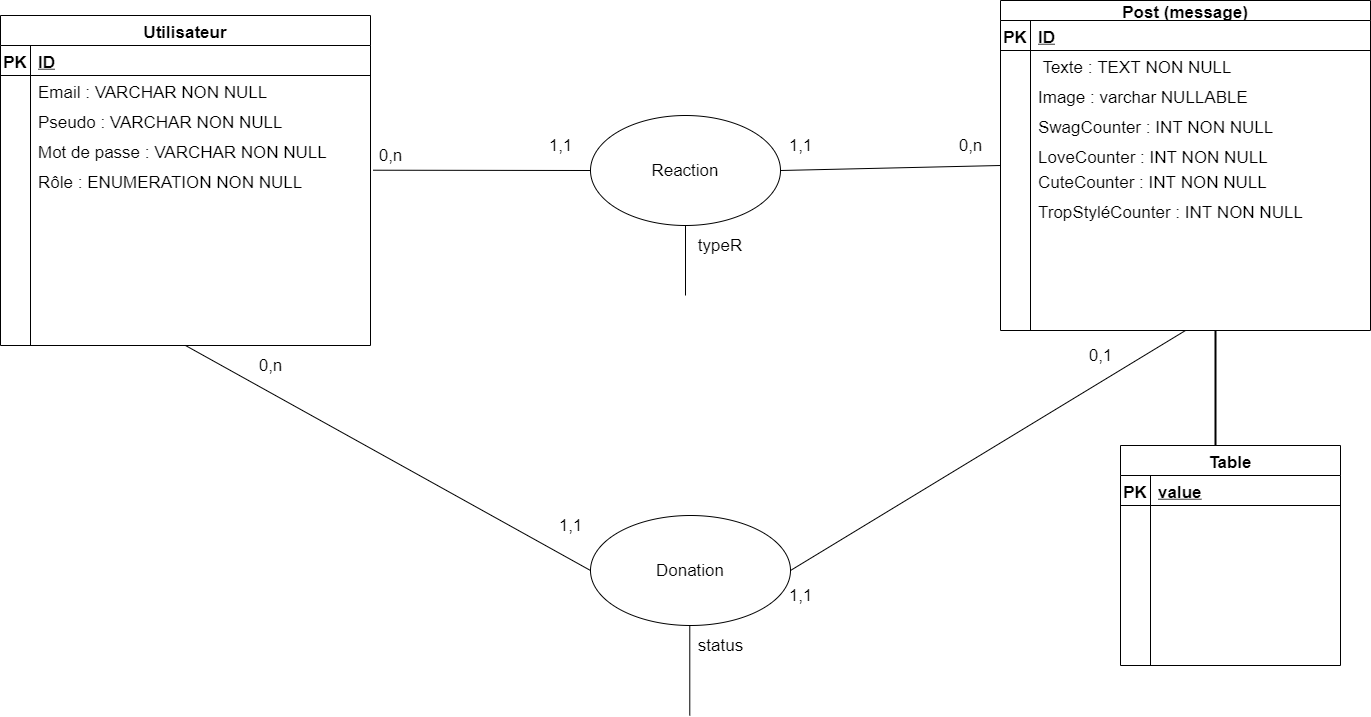

The diagram above was exported from draw.io. Its source (the exported page's mxGraphModel, read from the mxfile embedded in the PNG):
<mxGraphModel dx="1973" dy="1091" grid="1" gridSize="10" guides="1" tooltips="1" connect="1" arrows="1" fold="1" page="1" pageScale="1" pageWidth="1654" pageHeight="2336" math="0" shadow="0" extFonts="Permanent Marker^https://fonts.googleapis.com/css?family=Permanent+Marker">
  <root>
    <mxCell id="0" />
    <mxCell id="1" parent="0" />
    <mxCell id="rClQiwvDlKAOklwNSGbs-1" value="Reaction" style="ellipse;whiteSpace=wrap;html=1;fontSize=17;" vertex="1" parent="1">
      <mxGeometry x="790" y="360" width="190" height="110" as="geometry" />
    </mxCell>
    <mxCell id="rClQiwvDlKAOklwNSGbs-2" value="Utilisateur" style="shape=table;startSize=30;container=1;collapsible=1;childLayout=tableLayout;fixedRows=1;rowLines=0;fontStyle=1;align=center;resizeLast=1;fontSize=17;" vertex="1" parent="1">
      <mxGeometry x="200" y="260" width="370" height="330" as="geometry" />
    </mxCell>
    <mxCell id="rClQiwvDlKAOklwNSGbs-3" value="" style="shape=partialRectangle;collapsible=0;dropTarget=0;pointerEvents=0;fillColor=none;top=0;left=0;bottom=1;right=0;points=[[0,0.5],[1,0.5]];portConstraint=eastwest;fontSize=17;" vertex="1" parent="rClQiwvDlKAOklwNSGbs-2">
      <mxGeometry y="30" width="370" height="30" as="geometry" />
    </mxCell>
    <mxCell id="rClQiwvDlKAOklwNSGbs-4" value="PK" style="shape=partialRectangle;connectable=0;fillColor=none;top=0;left=0;bottom=0;right=0;fontStyle=1;overflow=hidden;fontSize=17;" vertex="1" parent="rClQiwvDlKAOklwNSGbs-3">
      <mxGeometry width="30" height="30" as="geometry" />
    </mxCell>
    <mxCell id="rClQiwvDlKAOklwNSGbs-5" value="ID" style="shape=partialRectangle;connectable=0;fillColor=none;top=0;left=0;bottom=0;right=0;align=left;spacingLeft=6;fontStyle=5;overflow=hidden;fontSize=17;" vertex="1" parent="rClQiwvDlKAOklwNSGbs-3">
      <mxGeometry x="30" width="340" height="30" as="geometry" />
    </mxCell>
    <mxCell id="rClQiwvDlKAOklwNSGbs-6" value="" style="shape=partialRectangle;collapsible=0;dropTarget=0;pointerEvents=0;fillColor=none;top=0;left=0;bottom=0;right=0;points=[[0,0.5],[1,0.5]];portConstraint=eastwest;fontSize=17;" vertex="1" parent="rClQiwvDlKAOklwNSGbs-2">
      <mxGeometry y="60" width="370" height="30" as="geometry" />
    </mxCell>
    <mxCell id="rClQiwvDlKAOklwNSGbs-7" value="" style="shape=partialRectangle;connectable=0;fillColor=none;top=0;left=0;bottom=0;right=0;editable=1;overflow=hidden;fontSize=17;" vertex="1" parent="rClQiwvDlKAOklwNSGbs-6">
      <mxGeometry width="30" height="30" as="geometry" />
    </mxCell>
    <mxCell id="rClQiwvDlKAOklwNSGbs-8" value="Email : VARCHAR NON NULL" style="shape=partialRectangle;connectable=0;fillColor=none;top=0;left=0;bottom=0;right=0;align=left;spacingLeft=6;overflow=hidden;fontSize=17;" vertex="1" parent="rClQiwvDlKAOklwNSGbs-6">
      <mxGeometry x="30" width="340" height="30" as="geometry" />
    </mxCell>
    <mxCell id="rClQiwvDlKAOklwNSGbs-9" value="" style="shape=partialRectangle;collapsible=0;dropTarget=0;pointerEvents=0;fillColor=none;top=0;left=0;bottom=0;right=0;points=[[0,0.5],[1,0.5]];portConstraint=eastwest;fontSize=17;" vertex="1" parent="rClQiwvDlKAOklwNSGbs-2">
      <mxGeometry y="90" width="370" height="30" as="geometry" />
    </mxCell>
    <mxCell id="rClQiwvDlKAOklwNSGbs-10" value="" style="shape=partialRectangle;connectable=0;fillColor=none;top=0;left=0;bottom=0;right=0;editable=1;overflow=hidden;fontSize=17;" vertex="1" parent="rClQiwvDlKAOklwNSGbs-9">
      <mxGeometry width="30" height="30" as="geometry" />
    </mxCell>
    <mxCell id="rClQiwvDlKAOklwNSGbs-11" value="Pseudo : VARCHAR NON NULL" style="shape=partialRectangle;connectable=0;fillColor=none;top=0;left=0;bottom=0;right=0;align=left;spacingLeft=6;overflow=hidden;fontSize=17;" vertex="1" parent="rClQiwvDlKAOklwNSGbs-9">
      <mxGeometry x="30" width="340" height="30" as="geometry" />
    </mxCell>
    <mxCell id="rClQiwvDlKAOklwNSGbs-12" value="" style="shape=partialRectangle;collapsible=0;dropTarget=0;pointerEvents=0;fillColor=none;top=0;left=0;bottom=0;right=0;points=[[0,0.5],[1,0.5]];portConstraint=eastwest;fontSize=17;" vertex="1" parent="rClQiwvDlKAOklwNSGbs-2">
      <mxGeometry y="120" width="370" height="30" as="geometry" />
    </mxCell>
    <mxCell id="rClQiwvDlKAOklwNSGbs-13" value="" style="shape=partialRectangle;connectable=0;fillColor=none;top=0;left=0;bottom=0;right=0;editable=1;overflow=hidden;fontSize=17;" vertex="1" parent="rClQiwvDlKAOklwNSGbs-12">
      <mxGeometry width="30" height="30" as="geometry" />
    </mxCell>
    <mxCell id="rClQiwvDlKAOklwNSGbs-14" value="Mot de passe : VARCHAR NON NULL" style="shape=partialRectangle;connectable=0;fillColor=none;top=0;left=0;bottom=0;right=0;align=left;spacingLeft=6;overflow=hidden;fontSize=17;" vertex="1" parent="rClQiwvDlKAOklwNSGbs-12">
      <mxGeometry x="30" width="340" height="30" as="geometry" />
    </mxCell>
    <mxCell id="rClQiwvDlKAOklwNSGbs-16" value="Rôle : ENUMERATION NON NULL" style="shape=partialRectangle;connectable=0;fillColor=none;top=0;left=0;bottom=0;right=0;align=left;spacingLeft=6;overflow=hidden;fontSize=17;" vertex="1" parent="1">
      <mxGeometry x="230" y="410" width="340" height="30" as="geometry" />
    </mxCell>
    <mxCell id="rClQiwvDlKAOklwNSGbs-31" value="Post (message)" style="shape=table;startSize=20;container=1;collapsible=1;childLayout=tableLayout;fixedRows=1;rowLines=0;fontStyle=1;align=center;resizeLast=1;fontSize=17;" vertex="1" parent="1">
      <mxGeometry x="1200" y="245" width="370" height="330" as="geometry" />
    </mxCell>
    <mxCell id="rClQiwvDlKAOklwNSGbs-32" value="" style="shape=partialRectangle;collapsible=0;dropTarget=0;pointerEvents=0;fillColor=none;top=0;left=0;bottom=1;right=0;points=[[0,0.5],[1,0.5]];portConstraint=eastwest;fontSize=17;" vertex="1" parent="rClQiwvDlKAOklwNSGbs-31">
      <mxGeometry y="20" width="370" height="30" as="geometry" />
    </mxCell>
    <mxCell id="rClQiwvDlKAOklwNSGbs-33" value="PK" style="shape=partialRectangle;connectable=0;fillColor=none;top=0;left=0;bottom=0;right=0;fontStyle=1;overflow=hidden;fontSize=17;" vertex="1" parent="rClQiwvDlKAOklwNSGbs-32">
      <mxGeometry width="30" height="30" as="geometry" />
    </mxCell>
    <mxCell id="rClQiwvDlKAOklwNSGbs-34" value="ID" style="shape=partialRectangle;connectable=0;fillColor=none;top=0;left=0;bottom=0;right=0;align=left;spacingLeft=6;fontStyle=5;overflow=hidden;fontSize=17;" vertex="1" parent="rClQiwvDlKAOklwNSGbs-32">
      <mxGeometry x="30" width="340" height="30" as="geometry" />
    </mxCell>
    <mxCell id="rClQiwvDlKAOklwNSGbs-35" value="" style="shape=partialRectangle;collapsible=0;dropTarget=0;pointerEvents=0;fillColor=none;top=0;left=0;bottom=0;right=0;points=[[0,0.5],[1,0.5]];portConstraint=eastwest;fontSize=17;" vertex="1" parent="rClQiwvDlKAOklwNSGbs-31">
      <mxGeometry y="50" width="370" height="30" as="geometry" />
    </mxCell>
    <mxCell id="rClQiwvDlKAOklwNSGbs-36" value="" style="shape=partialRectangle;connectable=0;fillColor=none;top=0;left=0;bottom=0;right=0;editable=1;overflow=hidden;fontSize=17;" vertex="1" parent="rClQiwvDlKAOklwNSGbs-35">
      <mxGeometry width="30" height="30" as="geometry" />
    </mxCell>
    <mxCell id="rClQiwvDlKAOklwNSGbs-37" value=" Texte : TEXT NON NULL " style="shape=partialRectangle;connectable=0;fillColor=none;top=0;left=0;bottom=0;right=0;align=left;spacingLeft=6;overflow=hidden;fontSize=17;" vertex="1" parent="rClQiwvDlKAOklwNSGbs-35">
      <mxGeometry x="30" width="340" height="30" as="geometry" />
    </mxCell>
    <mxCell id="rClQiwvDlKAOklwNSGbs-38" value="" style="shape=partialRectangle;collapsible=0;dropTarget=0;pointerEvents=0;fillColor=none;top=0;left=0;bottom=0;right=0;points=[[0,0.5],[1,0.5]];portConstraint=eastwest;fontSize=17;" vertex="1" parent="rClQiwvDlKAOklwNSGbs-31">
      <mxGeometry y="80" width="370" height="30" as="geometry" />
    </mxCell>
    <mxCell id="rClQiwvDlKAOklwNSGbs-39" value="" style="shape=partialRectangle;connectable=0;fillColor=none;top=0;left=0;bottom=0;right=0;editable=1;overflow=hidden;fontSize=17;" vertex="1" parent="rClQiwvDlKAOklwNSGbs-38">
      <mxGeometry width="30" height="30" as="geometry" />
    </mxCell>
    <mxCell id="rClQiwvDlKAOklwNSGbs-40" value="Image : varchar NULLABLE" style="shape=partialRectangle;connectable=0;fillColor=none;top=0;left=0;bottom=0;right=0;align=left;spacingLeft=6;overflow=hidden;fontSize=17;" vertex="1" parent="rClQiwvDlKAOklwNSGbs-38">
      <mxGeometry x="30" width="340" height="30" as="geometry" />
    </mxCell>
    <mxCell id="rClQiwvDlKAOklwNSGbs-41" value="" style="shape=partialRectangle;collapsible=0;dropTarget=0;pointerEvents=0;fillColor=none;top=0;left=0;bottom=0;right=0;points=[[0,0.5],[1,0.5]];portConstraint=eastwest;fontSize=17;" vertex="1" parent="rClQiwvDlKAOklwNSGbs-31">
      <mxGeometry y="110" width="370" height="30" as="geometry" />
    </mxCell>
    <mxCell id="rClQiwvDlKAOklwNSGbs-42" value="" style="shape=partialRectangle;connectable=0;fillColor=none;top=0;left=0;bottom=0;right=0;editable=1;overflow=hidden;fontSize=17;" vertex="1" parent="rClQiwvDlKAOklwNSGbs-41">
      <mxGeometry width="30" height="30" as="geometry" />
    </mxCell>
    <mxCell id="rClQiwvDlKAOklwNSGbs-43" value="" style="shape=partialRectangle;connectable=0;fillColor=none;top=0;left=0;bottom=0;right=0;align=left;spacingLeft=6;overflow=hidden;fontSize=17;" vertex="1" parent="rClQiwvDlKAOklwNSGbs-41">
      <mxGeometry x="30" width="340" height="30" as="geometry" />
    </mxCell>
    <mxCell id="rClQiwvDlKAOklwNSGbs-46" value="LoveCounter : INT NON NULL " style="shape=partialRectangle;connectable=0;fillColor=none;top=0;left=0;bottom=0;right=0;align=left;spacingLeft=6;overflow=hidden;fontSize=17;" vertex="1" parent="1">
      <mxGeometry x="1230" y="385" width="340" height="30" as="geometry" />
    </mxCell>
    <mxCell id="rClQiwvDlKAOklwNSGbs-48" value="" style="endArrow=none;html=1;fontSize=17;fontColor=#000000;exitX=1.007;exitY=1.157;exitDx=0;exitDy=0;exitPerimeter=0;entryX=0;entryY=0.5;entryDx=0;entryDy=0;" edge="1" parent="1" source="rClQiwvDlKAOklwNSGbs-12" target="rClQiwvDlKAOklwNSGbs-1">
      <mxGeometry width="50" height="50" relative="1" as="geometry">
        <mxPoint x="1030" y="500" as="sourcePoint" />
        <mxPoint x="1080" y="450" as="targetPoint" />
        <Array as="points" />
      </mxGeometry>
    </mxCell>
    <mxCell id="rClQiwvDlKAOklwNSGbs-49" value="" style="endArrow=none;html=1;fontSize=17;fontColor=#000000;exitX=1;exitY=0.5;exitDx=0;exitDy=0;entryX=0;entryY=0.5;entryDx=0;entryDy=0;" edge="1" parent="1" source="rClQiwvDlKAOklwNSGbs-1" target="rClQiwvDlKAOklwNSGbs-31">
      <mxGeometry width="50" height="50" relative="1" as="geometry">
        <mxPoint x="1030" y="500" as="sourcePoint" />
        <mxPoint x="1080" y="450" as="targetPoint" />
      </mxGeometry>
    </mxCell>
    <mxCell id="rClQiwvDlKAOklwNSGbs-50" value="0,n" style="text;html=1;align=center;verticalAlign=middle;resizable=0;points=[];autosize=1;fontSize=17;fontColor=#000000;" vertex="1" parent="1">
      <mxGeometry x="570" y="385" width="40" height="30" as="geometry" />
    </mxCell>
    <mxCell id="rClQiwvDlKAOklwNSGbs-51" value="1,1" style="text;html=1;align=center;verticalAlign=middle;resizable=0;points=[];autosize=1;fontSize=17;fontColor=#000000;" vertex="1" parent="1">
      <mxGeometry x="740" y="375" width="40" height="30" as="geometry" />
    </mxCell>
    <mxCell id="rClQiwvDlKAOklwNSGbs-52" value="1,1" style="text;html=1;align=center;verticalAlign=middle;resizable=0;points=[];autosize=1;fontSize=17;fontColor=#000000;" vertex="1" parent="1">
      <mxGeometry x="980" y="375" width="40" height="30" as="geometry" />
    </mxCell>
    <mxCell id="rClQiwvDlKAOklwNSGbs-53" value="0,n" style="text;html=1;align=center;verticalAlign=middle;resizable=0;points=[];autosize=1;fontSize=17;fontColor=#000000;" vertex="1" parent="1">
      <mxGeometry x="1150" y="375" width="40" height="30" as="geometry" />
    </mxCell>
    <mxCell id="rClQiwvDlKAOklwNSGbs-54" value="" style="endArrow=none;html=1;fontSize=17;fontColor=#000000;exitX=0.5;exitY=1;exitDx=0;exitDy=0;" edge="1" parent="1" source="rClQiwvDlKAOklwNSGbs-1">
      <mxGeometry width="50" height="50" relative="1" as="geometry">
        <mxPoint x="880" y="475" as="sourcePoint" />
        <mxPoint x="885" y="540" as="targetPoint" />
      </mxGeometry>
    </mxCell>
    <mxCell id="rClQiwvDlKAOklwNSGbs-55" value="typeR" style="text;html=1;strokeColor=none;fillColor=none;align=center;verticalAlign=middle;whiteSpace=wrap;rounded=0;fontSize=17;fontColor=#000000;" vertex="1" parent="1">
      <mxGeometry x="900" y="480" width="40" height="20" as="geometry" />
    </mxCell>
    <mxCell id="rClQiwvDlKAOklwNSGbs-56" value="Donation" style="ellipse;whiteSpace=wrap;html=1;fillColor=#ffffff;fontSize=17;fontColor=#000000;" vertex="1" parent="1">
      <mxGeometry x="790" y="760" width="200" height="110" as="geometry" />
    </mxCell>
    <mxCell id="rClQiwvDlKAOklwNSGbs-57" value="" style="endArrow=none;html=1;fontSize=17;fontColor=#000000;exitX=0.5;exitY=1;exitDx=0;exitDy=0;entryX=0;entryY=0.5;entryDx=0;entryDy=0;" edge="1" parent="1" source="rClQiwvDlKAOklwNSGbs-2" target="rClQiwvDlKAOklwNSGbs-56">
      <mxGeometry width="50" height="50" relative="1" as="geometry">
        <mxPoint x="1030" y="790" as="sourcePoint" />
        <mxPoint x="1080" y="740" as="targetPoint" />
      </mxGeometry>
    </mxCell>
    <mxCell id="rClQiwvDlKAOklwNSGbs-58" value="" style="endArrow=none;html=1;fontSize=17;fontColor=#000000;exitX=1;exitY=0.5;exitDx=0;exitDy=0;entryX=0.5;entryY=1;entryDx=0;entryDy=0;" edge="1" parent="1" source="rClQiwvDlKAOklwNSGbs-56" target="rClQiwvDlKAOklwNSGbs-31">
      <mxGeometry width="50" height="50" relative="1" as="geometry">
        <mxPoint x="1030" y="790" as="sourcePoint" />
        <mxPoint x="1080" y="740" as="targetPoint" />
      </mxGeometry>
    </mxCell>
    <mxCell id="rClQiwvDlKAOklwNSGbs-59" value="" style="endArrow=none;html=1;fontSize=17;fontColor=#000000;exitX=0.5;exitY=1;exitDx=0;exitDy=0;" edge="1" parent="1">
      <mxGeometry width="50" height="50" relative="1" as="geometry">
        <mxPoint x="889.29" y="869.9999999999998" as="sourcePoint" />
        <mxPoint x="889.29" y="959.9999999999998" as="targetPoint" />
      </mxGeometry>
    </mxCell>
    <mxCell id="rClQiwvDlKAOklwNSGbs-60" value="status" style="text;html=1;align=center;verticalAlign=middle;resizable=0;points=[];autosize=1;fontSize=17;fontColor=#000000;" vertex="1" parent="1">
      <mxGeometry x="890" y="875" width="60" height="30" as="geometry" />
    </mxCell>
    <mxCell id="rClQiwvDlKAOklwNSGbs-61" value="0,1" style="text;html=1;align=center;verticalAlign=middle;resizable=0;points=[];autosize=1;fontSize=17;fontColor=#000000;" vertex="1" parent="1">
      <mxGeometry x="1280" y="585" width="40" height="30" as="geometry" />
    </mxCell>
    <mxCell id="rClQiwvDlKAOklwNSGbs-62" value="1,1" style="text;html=1;align=center;verticalAlign=middle;resizable=0;points=[];autosize=1;fontSize=17;fontColor=#000000;" vertex="1" parent="1">
      <mxGeometry x="980" y="825" width="40" height="30" as="geometry" />
    </mxCell>
    <mxCell id="rClQiwvDlKAOklwNSGbs-63" value="1,1" style="text;html=1;align=center;verticalAlign=middle;resizable=0;points=[];autosize=1;fontSize=17;fontColor=#000000;" vertex="1" parent="1">
      <mxGeometry x="750" y="755" width="40" height="30" as="geometry" />
    </mxCell>
    <mxCell id="rClQiwvDlKAOklwNSGbs-64" value="0,n" style="text;html=1;align=center;verticalAlign=middle;resizable=0;points=[];autosize=1;fontSize=17;fontColor=#000000;" vertex="1" parent="1">
      <mxGeometry x="450" y="595" width="40" height="30" as="geometry" />
    </mxCell>
    <mxCell id="rClQiwvDlKAOklwNSGbs-66" value="" style="line;strokeWidth=2;direction=south;html=1;fillColor=#ffffff;fontSize=17;fontColor=#000000;" vertex="1" parent="1">
      <mxGeometry x="1410" y="575" width="10" height="115" as="geometry" />
    </mxCell>
    <mxCell id="rClQiwvDlKAOklwNSGbs-68" value="Table" style="shape=table;startSize=30;container=1;collapsible=1;childLayout=tableLayout;fixedRows=1;rowLines=0;fontStyle=1;align=center;resizeLast=1;fillColor=#ffffff;fontSize=17;fontColor=#000000;" vertex="1" parent="1">
      <mxGeometry x="1320" y="690" width="220" height="220.00000000000023" as="geometry" />
    </mxCell>
    <mxCell id="rClQiwvDlKAOklwNSGbs-69" value="" style="shape=partialRectangle;collapsible=0;dropTarget=0;pointerEvents=0;fillColor=none;top=0;left=0;bottom=1;right=0;points=[[0,0.5],[1,0.5]];portConstraint=eastwest;fontSize=17;" vertex="1" parent="rClQiwvDlKAOklwNSGbs-68">
      <mxGeometry y="30" width="220" height="30" as="geometry" />
    </mxCell>
    <mxCell id="rClQiwvDlKAOklwNSGbs-70" value="PK" style="shape=partialRectangle;connectable=0;fillColor=none;top=0;left=0;bottom=0;right=0;fontStyle=1;overflow=hidden;fontSize=17;" vertex="1" parent="rClQiwvDlKAOklwNSGbs-69">
      <mxGeometry width="30" height="30" as="geometry" />
    </mxCell>
    <mxCell id="rClQiwvDlKAOklwNSGbs-71" value="value" style="shape=partialRectangle;connectable=0;fillColor=none;top=0;left=0;bottom=0;right=0;align=left;spacingLeft=6;fontStyle=5;overflow=hidden;fontSize=17;" vertex="1" parent="rClQiwvDlKAOklwNSGbs-69">
      <mxGeometry x="30" width="190" height="30" as="geometry" />
    </mxCell>
    <mxCell id="rClQiwvDlKAOklwNSGbs-72" value="" style="shape=partialRectangle;collapsible=0;dropTarget=0;pointerEvents=0;fillColor=none;top=0;left=0;bottom=0;right=0;points=[[0,0.5],[1,0.5]];portConstraint=eastwest;fontSize=17;" vertex="1" parent="rClQiwvDlKAOklwNSGbs-68">
      <mxGeometry y="60" width="220" height="40" as="geometry" />
    </mxCell>
    <mxCell id="rClQiwvDlKAOklwNSGbs-73" value="" style="shape=partialRectangle;connectable=0;fillColor=none;top=0;left=0;bottom=0;right=0;editable=1;overflow=hidden;fontSize=17;" vertex="1" parent="rClQiwvDlKAOklwNSGbs-72">
      <mxGeometry width="30" height="40" as="geometry" />
    </mxCell>
    <mxCell id="rClQiwvDlKAOklwNSGbs-74" value="" style="shape=partialRectangle;connectable=0;fillColor=none;top=0;left=0;bottom=0;right=0;align=left;spacingLeft=6;overflow=hidden;fontSize=17;" vertex="1" parent="rClQiwvDlKAOklwNSGbs-72">
      <mxGeometry x="30" width="190" height="40" as="geometry" />
    </mxCell>
    <mxCell id="rClQiwvDlKAOklwNSGbs-75" value="" style="shape=partialRectangle;collapsible=0;dropTarget=0;pointerEvents=0;fillColor=none;top=0;left=0;bottom=0;right=0;points=[[0,0.5],[1,0.5]];portConstraint=eastwest;fontSize=17;" vertex="1" parent="rClQiwvDlKAOklwNSGbs-68">
      <mxGeometry y="100" width="220" height="30" as="geometry" />
    </mxCell>
    <mxCell id="rClQiwvDlKAOklwNSGbs-76" value="" style="shape=partialRectangle;connectable=0;fillColor=none;top=0;left=0;bottom=0;right=0;editable=1;overflow=hidden;fontSize=17;" vertex="1" parent="rClQiwvDlKAOklwNSGbs-75">
      <mxGeometry width="30" height="30" as="geometry" />
    </mxCell>
    <mxCell id="rClQiwvDlKAOklwNSGbs-77" value="" style="shape=partialRectangle;connectable=0;fillColor=none;top=0;left=0;bottom=0;right=0;align=left;spacingLeft=6;overflow=hidden;fontSize=17;" vertex="1" parent="rClQiwvDlKAOklwNSGbs-75">
      <mxGeometry x="30" width="190" height="30" as="geometry" />
    </mxCell>
    <mxCell id="rClQiwvDlKAOklwNSGbs-78" value="" style="shape=partialRectangle;collapsible=0;dropTarget=0;pointerEvents=0;fillColor=none;top=0;left=0;bottom=0;right=0;points=[[0,0.5],[1,0.5]];portConstraint=eastwest;fontSize=17;" vertex="1" parent="rClQiwvDlKAOklwNSGbs-68">
      <mxGeometry y="130" width="220" height="30" as="geometry" />
    </mxCell>
    <mxCell id="rClQiwvDlKAOklwNSGbs-79" value="" style="shape=partialRectangle;connectable=0;fillColor=none;top=0;left=0;bottom=0;right=0;editable=1;overflow=hidden;fontSize=17;" vertex="1" parent="rClQiwvDlKAOklwNSGbs-78">
      <mxGeometry width="30" height="30" as="geometry" />
    </mxCell>
    <mxCell id="rClQiwvDlKAOklwNSGbs-80" value="" style="shape=partialRectangle;connectable=0;fillColor=none;top=0;left=0;bottom=0;right=0;align=left;spacingLeft=6;overflow=hidden;fontSize=17;" vertex="1" parent="rClQiwvDlKAOklwNSGbs-78">
      <mxGeometry x="30" width="190" height="30" as="geometry" />
    </mxCell>
    <mxCell id="rClQiwvDlKAOklwNSGbs-81" value="SwagCounter : INT NON NULL " style="shape=partialRectangle;connectable=0;fillColor=none;top=0;left=0;bottom=0;right=0;align=left;spacingLeft=6;overflow=hidden;fontSize=17;" vertex="1" parent="1">
      <mxGeometry x="1230" y="355" width="340" height="30" as="geometry" />
    </mxCell>
    <mxCell id="rClQiwvDlKAOklwNSGbs-82" value="CuteCounter : INT NON NULL " style="shape=partialRectangle;connectable=0;fillColor=none;top=0;left=0;bottom=0;right=0;align=left;spacingLeft=6;overflow=hidden;fontSize=17;" vertex="1" parent="1">
      <mxGeometry x="1230" y="410" width="340" height="30" as="geometry" />
    </mxCell>
    <mxCell id="rClQiwvDlKAOklwNSGbs-83" value="TropStyléCounter : INT NON NULL " style="shape=partialRectangle;connectable=0;fillColor=none;top=0;left=0;bottom=0;right=0;align=left;spacingLeft=6;overflow=hidden;fontSize=17;" vertex="1" parent="1">
      <mxGeometry x="1230" y="440" width="280" height="30" as="geometry" />
    </mxCell>
  </root>
</mxGraphModel>